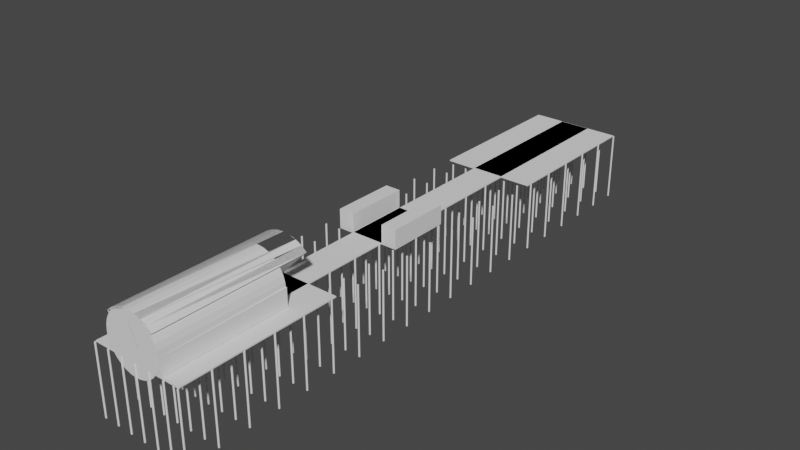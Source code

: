 # Source: pier_0009.blend  (saved by Blender 2.81.16; exported with 4.5.12 LTS)
import bpy
from mathutils import Matrix  # noqa: F401  (used for matrix-valued properties, if any)

bpy.ops.wm.read_factory_settings(use_empty=True)
scene = bpy.context.scene
scene.name = 'Scene'

# ---- collections
col_collection = bpy.data.collections.new('Collection'); scene.collection.children.link(col_collection)

# ---- world
world_world = bpy.data.worlds.new('World'); scene.world = world_world
world_world.use_nodes = True; world_world.node_tree.nodes.clear()
_N = world_world.node_tree.nodes; _L = world_world.node_tree.links
n0 = _N.new('ShaderNodeOutputWorld'); n0.name = 'World Output'; n0.location = (300, 300)
n1 = _N.new('ShaderNodeBackground'); n1.name = 'Background'; n1.location = (10, 300)
n1.inputs[0].default_value = (0.05088, 0.05088, 0.05088, 1.0)
_L.new(n1.outputs[0], n0.inputs[0])
n0.is_active_output = True
world_world.color = (0.05088, 0.05088, 0.05088)
world_world.use_sun_shadow = False
world_world.sun_shadow_jitter_overblur = 0.0

# ---- meshes
me_cube_003 = bpy.data.meshes.new('Cube.003')
me_cube_003.from_pydata([(0.0, 71.46, 0.0), (0.0, 71.46, 2.0), (0.0, 98.12, 0.0), (0.0, 98.12, 2.0), (30.38, 71.46, 0.0), (30.38, 71.46, 2.0), (30.38, 98.12, 0.0), (30.38, 98.12, 2.0), (9.981, 0.0, 0.0), (9.981, 0.0, 2.0), (9.981, 98.07, 0.0), (9.981, 98.07, 2.0), (20.32, 0.0, 0.0), (20.32, 0.0, 2.0), (20.32, 98.07, 0.0), (20.32, 98.07, 2.0), (0.0, 0.0, 0.0), (0.0, 0.0, 2.0), (0.0, 26.67, 0.0), (0.0, 26.67, 2.0), (30.38, 0.0, 0.0), (30.38, 0.0, 2.0), (30.38, 26.67, 0.0), (30.38, 26.67, 2.0), (4.823, 41.73, 0.0), (4.823, 41.73, 2.0), (4.823, 52.23, 0.0), (4.823, 52.23, 2.0), (25.5, 41.73, 0.0), (25.5, 41.73, 2.0), (25.5, 52.23, 0.0), (25.5, 52.23, 2.0)], [], [(0, 1, 3, 2), (2, 3, 7, 6), (6, 7, 5, 4), (4, 5, 1, 0), (2, 6, 4, 0), (7, 3, 1, 5), (8, 9, 11, 10), (10, 11, 15, 14), (14, 15, 13, 12), (12, 13, 9, 8), (10, 14, 12, 8), (15, 11, 9, 13), (16, 17, 19, 18), (18, 19, 23, 22), (22, 23, 21, 20), (20, 21, 17, 16), (18, 22, 20, 16), (23, 19, 17, 21), (24, 25, 27, 26), (26, 27, 31, 30), (30, 31, 29, 28), (28, 29, 25, 24), (26, 30, 28, 24), (31, 27, 25, 29)])
_uv = me_cube_003.uv_layers.new(name='UVMap')
_uv.uv.foreach_set('vector', [0.375, 0.0, 0.625, 0.0, 0.625, 0.25, 0.375, 0.25, 0.375, 0.25, 0.625, 0.25, 0.625, 0.5, 0.375, 0.5, 0.375, 0.5, 0.625, 0.5, 0.625, 0.75, 0.375, 0.75, 0.375, 0.75, 0.625, 0.75, 0.625, 1.0, 0.375, 1.0, 0.125, 0.5, 0.375, 0.5, 0.375, 0.75, 0.125, 0.75, 0.625, 0.5, 0.875, 0.5, 0.875, 0.75, 0.625, 0.75, 0.375, 0.0, 0.625, 0.0, 0.625, 0.25, 0.375, 0.25, 0.375, 0.25, 0.625, 0.25, 0.625, 0.5, 0.375, 0.5, 0.375, 0.5, 0.625, 0.5, 0.625, 0.75, 0.375, 0.75, 0.375, 0.75, 0.625, 0.75, 0.625, 1.0, 0.375, 1.0, 0.125, 0.5, 0.375, 0.5, 0.375, 0.75, 0.125, 0.75, 0.625, 0.5, 0.875, 0.5, 0.875, 0.75, 0.625, 0.75, 0.375, 0.0, 0.625, 0.0, 0.625, 0.25, 0.375, 0.25, 0.375, 0.25, 0.625, 0.25, 0.625, 0.5, 0.375, 0.5, 0.375, 0.5, 0.625, 0.5, 0.625, 0.75, 0.375, 0.75, 0.375, 0.75, 0.625, 0.75, 0.625, 1.0, 0.375, 1.0, 0.125, 0.5, 0.375, 0.5, 0.375, 0.75, 0.125, 0.75, 0.625, 0.5, 0.875, 0.5, 0.875, 0.75, 0.625, 0.75, 0.375, 0.0, 0.625, 0.0, 0.625, 0.25, 0.375, 0.25, 0.375, 0.25, 0.625, 0.25, 0.625, 0.5, 0.375, 0.5, 0.375, 0.5, 0.625, 0.5, 0.625, 0.75, 0.375, 0.75, 0.375, 0.75, 0.625, 0.75, 0.625, 1.0, 0.375, 1.0, 0.125, 0.5, 0.375, 0.5, 0.375, 0.75, 0.125, 0.75, 0.625, 0.5, 0.875, 0.5, 0.875, 0.75, 0.625, 0.75])
me_cube_003.use_remesh_fix_poles = True
me_cube_003.use_remesh_preserve_attributes = False
me_cube_003.use_mirror_vertex_groups = False
me_cube_003.update()
me_cube_005 = bpy.data.meshes.new('Cube.005')
me_cube_005.from_pydata([(-9.953, 0.1091, -1.812), (-10.0, 0.0, 0.0), (-9.953, 21.65, -1.812), (-9.953, 21.65, 0.1884), (10.35, 0.1091, -1.812), (10.0, 0.0, 0.0), (10.35, 21.65, -1.812), (10.35, 21.65, 0.1884)], [], [(0, 1, 3, 2), (2, 3, 7, 6), (6, 7, 5, 4), (4, 5, 1, 0), (2, 6, 4, 0), (7, 3, 1, 5)])
_uv = me_cube_005.uv_layers.new(name='UVMap')
_uv.uv.foreach_set('vector', [0.375, 0.0, 0.625, 0.0, 0.625, 0.25, 0.375, 0.25, 0.375, 0.25, 0.625, 0.25, 0.625, 0.5, 0.375, 0.5, 0.375, 0.5, 0.625, 0.5, 0.625, 0.75, 0.375, 0.75, 0.375, 0.75, 0.625, 0.75, 0.625, 1.0, 0.375, 1.0, 0.125, 0.5, 0.375, 0.5, 0.375, 0.75, 0.125, 0.75, 0.625, 0.5, 0.875, 0.5, 0.875, 0.75, 0.625, 0.75])
me_cube_005.use_remesh_fix_poles = True
me_cube_005.use_remesh_preserve_attributes = False
me_cube_005.use_mirror_vertex_groups = False
me_cube_005.update()
me_cylinder_003 = bpy.data.meshes.new('Cylinder.003')
me_cylinder_003.from_pydata([(0.0, 1.0, 0.0), (0.0, 1.0, 2.0), (0.1951, 0.9808, 0.0), (0.1951, 0.9808, 2.0), (0.3827, 0.9239, 0.0), (0.3827, 0.9239, 2.0), (0.5556, 0.8315, 0.0), (0.5556, 0.8315, 2.0), (0.7071, 0.7071, 0.0), (0.7071, 0.7071, 2.0), (0.8315, 0.5556, 0.0), (0.8315, 0.5556, 2.0), (0.9239, 0.3827, 0.0), (0.9239, 0.3827, 2.0), (0.9808, 0.1951, 0.0), (0.9808, 0.1951, 2.0), (1.0, 7.55e-08, 0.0), (1.0, 7.55e-08, 2.0), (0.9808, -0.1951, 0.0), (0.9808, -0.1951, 2.0), (0.9239, -0.3827, 0.0), (0.9239, -0.3827, 2.0), (0.8315, -0.5556, 0.0), (0.8315, -0.5556, 2.0), (0.7071, -0.7071, 0.0), (0.7071, -0.7071, 2.0), (0.5556, -0.8315, 0.0), (0.5556, -0.8315, 2.0), (0.3827, -0.9239, 0.0), (0.3827, -0.9239, 2.0), (0.1951, -0.9808, 0.0), (0.1951, -0.9808, 2.0), (-3.258e-07, -1.0, 0.0), (-3.258e-07, -1.0, 2.0), (-0.1951, -0.9808, 0.0), (-0.1951, -0.9808, 2.0), (-0.3827, -0.9239, 0.0), (-0.3827, -0.9239, 2.0), (-0.5556, -0.8315, 0.0), (-0.5556, -0.8315, 2.0), (-0.7071, -0.7071, 0.0), (-0.7071, -0.7071, 2.0), (-0.8315, -0.5556, 0.0), (-0.8315, -0.5556, 2.0), (-0.9239, -0.3827, 0.0), (-0.9239, -0.3827, 2.0), (-0.9808, -0.1951, 0.0), (-0.9808, -0.1951, 2.0), (-1.0, 9.656e-07, 0.0), (-1.0, 9.656e-07, 2.0), (-0.9808, 0.1951, 0.0), (-0.9808, 0.1951, 2.0), (-0.9239, 0.3827, 0.0), (-0.9239, 0.3827, 2.0), (-0.8315, 0.5556, 0.0), (-0.8315, 0.5556, 2.0), (-0.7071, 0.7071, 0.0), (-0.7071, 0.7071, 2.0), (-0.5556, 0.8315, 0.0), (-0.5556, 0.8315, 2.0), (-0.3827, 0.9239, 0.0), (-0.3827, 0.9239, 2.0), (-0.1951, 0.9808, 0.0), (-0.1951, 0.9808, 2.0)], [], [(0, 1, 3, 2), (2, 3, 5, 4), (4, 5, 7, 6), (6, 7, 9, 8), (8, 9, 11, 10), (10, 11, 13, 12), (12, 13, 15, 14), (14, 15, 17, 16), (16, 17, 19, 18), (18, 19, 21, 20), (20, 21, 23, 22), (22, 23, 25, 24), (24, 25, 27, 26), (26, 27, 29, 28), (28, 29, 31, 30), (30, 31, 33, 32), (32, 33, 35, 34), (34, 35, 37, 36), (36, 37, 39, 38), (38, 39, 41, 40), (40, 41, 43, 42), (42, 43, 45, 44), (44, 45, 47, 46), (46, 47, 49, 48), (48, 49, 51, 50), (50, 51, 53, 52), (52, 53, 55, 54), (54, 55, 57, 56), (56, 57, 59, 58), (58, 59, 61, 60), (3, 1, 63, 61, 59, 57, 55, 53, 51, 49, 47, 45, 43, 41, 39, 37, 35, 33, 31, 29, 27, 25, 23, 21, 19, 17, 15, 13, 11, 9, 7, 5), (60, 61, 63, 62), (62, 63, 1, 0), (0, 2, 4, 6, 8, 10, 12, 14, 16, 18, 20, 22, 24, 26, 28, 30, 32, 34, 36, 38, 40, 42, 44, 46, 48, 50, 52, 54, 56, 58, 60, 62)])
_uv = me_cylinder_003.uv_layers.new(name='UVMap')
_uv.uv.foreach_set('vector', [1.0, 0.5, 1.0, 1.0, 0.9688, 1.0, 0.9688, 0.5, 0.9688, 0.5, 0.9688, 1.0, 0.9375, 1.0, 0.9375, 0.5, 0.9375, 0.5, 0.9375, 1.0, 0.9062, 1.0, 0.9062, 0.5, 0.9062, 0.5, 0.9062, 1.0, 0.875, 1.0, 0.875, 0.5, 0.875, 0.5, 0.875, 1.0, 0.8438, 1.0, 0.8438, 0.5, 0.8438, 0.5, 0.8438, 1.0, 0.8125, 1.0, 0.8125, 0.5, 0.8125, 0.5, 0.8125, 1.0, 0.7812, 1.0, 0.7812, 0.5, 0.7812, 0.5, 0.7812, 1.0, 0.75, 1.0, 0.75, 0.5, 0.75, 0.5, 0.75, 1.0, 0.7188, 1.0, 0.7188, 0.5, 0.7188, 0.5, 0.7188, 1.0, 0.6875, 1.0, 0.6875, 0.5, 0.6875, 0.5, 0.6875, 1.0, 0.6562, 1.0, 0.6562, 0.5, 0.6562, 0.5, 0.6562, 1.0, 0.625, 1.0, 0.625, 0.5, 0.625, 0.5, 0.625, 1.0, 0.5938, 1.0, 0.5938, 0.5, 0.5938, 0.5, 0.5938, 1.0, 0.5625, 1.0, 0.5625, 0.5, 0.5625, 0.5, 0.5625, 1.0, 0.5312, 1.0, 0.5312, 0.5, 0.5312, 0.5, 0.5312, 1.0, 0.5, 1.0, 0.5, 0.5, 0.5, 0.5, 0.5, 1.0, 0.4688, 1.0, 0.4688, 0.5, 0.4688, 0.5, 0.4688, 1.0, 0.4375, 1.0, 0.4375, 0.5, 0.4375, 0.5, 0.4375, 1.0, 0.4062, 1.0, 0.4062, 0.5, 0.4062, 0.5, 0.4062, 1.0, 0.375, 1.0, 0.375, 0.5, 0.375, 0.5, 0.375, 1.0, 0.3438, 1.0, 0.3438, 0.5, 0.3438, 0.5, 0.3438, 1.0, 0.3125, 1.0, 0.3125, 0.5, 0.3125, 0.5, 0.3125, 1.0, 0.2812, 1.0, 0.2812, 0.5, 0.2812, 0.5, 0.2812, 1.0, 0.25, 1.0, 0.25, 0.5, 0.25, 0.5, 0.25, 1.0, 0.2188, 1.0, 0.2188, 0.5, 0.2188, 0.5, 0.2188, 1.0, 0.1875, 1.0, 0.1875, 0.5, 0.1875, 0.5, 0.1875, 1.0, 0.1562, 1.0, 0.1562, 0.5, 0.1562, 0.5, 0.1562, 1.0, 0.125, 1.0, 0.125, 0.5, 0.125, 0.5, 0.125, 1.0, 0.09375, 1.0, 0.09375, 0.5, 0.09375, 0.5, 0.09375, 1.0, 0.0625, 1.0, 0.0625, 0.5, 0.2968, 0.4854, 0.25, 0.49, 0.2032, 0.4854, 0.1582, 0.4717, 0.1167, 0.4496, 0.08029, 0.4197, 0.05045, 0.3833, 0.02827, 0.3418, 0.01461, 0.2968, 0.01, 0.25, 0.01461, 0.2032, 0.02827, 0.1582, 0.05045, 0.1167, 0.08029, 0.08029, 0.1167, 0.05045, 0.1582, 0.02827, 0.2032, 0.01461, 0.25, 0.01, 0.2968, 0.01461, 0.3418, 0.02827, 0.3833, 0.05045, 0.4197, 0.08029, 0.4496, 0.1167, 0.4717, 0.1582, 0.4854, 0.2032, 0.49, 0.25, 0.4854, 0.2968, 0.4717, 0.3418, 0.4496, 0.3833, 0.4197, 0.4197, 0.3833, 0.4496, 0.3418, 0.4717, 0.0625, 0.5, 0.0625, 1.0, 0.03125, 1.0, 0.03125, 0.5, 0.03125, 0.5, 0.03125, 1.0, 0.0, 1.0, 0.0, 0.5, 0.75, 0.49, 0.7968, 0.4854, 0.8418, 0.4717, 0.8833, 0.4496, 0.9197, 0.4197, 0.9496, 0.3833, 0.9717, 0.3418, 0.9854, 0.2968, 0.99, 0.25, 0.9854, 0.2032, 0.9717, 0.1582, 0.9496, 0.1167, 0.9197, 0.08029, 0.8833, 0.05045, 0.8418, 0.02827, 0.7968, 0.01461, 0.75, 0.01, 0.7032, 0.01461, 0.6582, 0.02827, 0.6167, 0.05045, 0.5803, 0.08029, 0.5504, 0.1167, 0.5283, 0.1582, 0.5146, 0.2032, 0.51, 0.25, 0.5146, 0.2968, 0.5283, 0.3418, 0.5504, 0.3833, 0.5803, 0.4197, 0.6167, 0.4496, 0.6582, 0.4717, 0.7032, 0.4854])
me_cylinder_003.use_remesh_fix_poles = True
me_cylinder_003.use_remesh_preserve_attributes = False
me_cylinder_003.use_mirror_vertex_groups = False
me_cylinder_003.update()
me_cube_006 = bpy.data.meshes.new('Cube.006')
me_cube_006.from_pydata([(-10.15, 0.0, 0.0), (-10.15, 0.0, 2.0), (-10.15, 10.94, 0.0), (-10.15, 10.94, 2.0), (-4.789, 0.0, 0.0), (-4.789, 0.0, 2.0), (-4.789, 10.94, 0.0), (-4.789, 10.94, 2.0)], [], [(0, 1, 3, 2), (2, 3, 7, 6), (6, 7, 5, 4), (4, 5, 1, 0), (2, 6, 4, 0), (7, 3, 1, 5)])
_uv = me_cube_006.uv_layers.new(name='UVMap')
_uv.uv.foreach_set('vector', [0.375, 0.0, 0.625, 0.0, 0.625, 0.25, 0.375, 0.25, 0.375, 0.25, 0.625, 0.25, 0.625, 0.5, 0.375, 0.5, 0.375, 0.5, 0.625, 0.5, 0.625, 0.75, 0.375, 0.75, 0.375, 0.75, 0.625, 0.75, 0.625, 1.0, 0.375, 1.0, 0.125, 0.5, 0.375, 0.5, 0.375, 0.75, 0.125, 0.75, 0.625, 0.5, 0.875, 0.5, 0.875, 0.75, 0.625, 0.75])
me_cube_006.use_remesh_fix_poles = True
me_cube_006.use_remesh_preserve_attributes = False
me_cube_006.use_mirror_vertex_groups = False
me_cube_006.update()
me_cube_007 = bpy.data.meshes.new('Cube.007')
me_cube_007.from_pydata([(-5.363, 0.0, 0.0), (-5.363, 0.0, 2.0), (-5.363, 10.94, 0.0), (-5.363, 10.94, 2.0), (0.0, 0.0, 0.0), (0.0, 0.0, 2.0), (0.0, 10.94, 0.0), (0.0, 10.94, 2.0)], [], [(0, 1, 3, 2), (2, 3, 7, 6), (6, 7, 5, 4), (4, 5, 1, 0), (2, 6, 4, 0), (7, 3, 1, 5)])
_uv = me_cube_007.uv_layers.new(name='UVMap')
_uv.uv.foreach_set('vector', [0.375, 0.0, 0.625, 0.0, 0.625, 0.25, 0.375, 0.25, 0.375, 0.25, 0.625, 0.25, 0.625, 0.5, 0.375, 0.5, 0.375, 0.5, 0.625, 0.5, 0.625, 0.75, 0.375, 0.75, 0.375, 0.75, 0.625, 0.75, 0.625, 1.0, 0.375, 1.0, 0.125, 0.5, 0.375, 0.5, 0.375, 0.75, 0.125, 0.75, 0.625, 0.5, 0.875, 0.5, 0.875, 0.75, 0.625, 0.75])
me_cube_007.use_remesh_fix_poles = True
me_cube_007.use_remesh_preserve_attributes = False
me_cube_007.use_mirror_vertex_groups = False
me_cube_007.update()
me_cylinder_004 = bpy.data.meshes.new('Cylinder.004')
me_cylinder_004.from_pydata([(0.0, 1.0, -4.35), (0.0, 1.0, 0.0), (0.1951, 0.9808, -4.35), (0.1951, 0.9808, 0.0), (0.3827, 0.9239, -4.35), (0.3827, 0.9239, 0.0), (0.5556, 0.8315, -4.35), (0.5556, 0.8315, 0.0), (0.7071, 0.7071, -4.35), (0.7071, 0.7071, 0.0), (0.8315, 0.5556, -4.35), (0.8315, 0.5556, 0.0), (0.9239, 0.3827, -4.35), (0.9239, 0.3827, 0.0), (0.9808, 0.1951, -4.35), (0.9808, 0.1951, 0.0), (1.0, 9.265e-07, -4.35), (1.0, 1.029e-06, 0.0), (0.9808, -0.1951, -4.35), (0.9808, -0.1951, 0.0), (0.9239, -0.3827, -4.35), (0.9239, -0.3827, 0.0), (0.8315, -0.5556, -4.35), (0.8315, -0.5556, 0.0), (0.7071, -0.7071, -4.35), (0.7071, -0.7071, 0.0), (0.5556, -0.8315, -4.35), (0.5556, -0.8315, 0.0), (0.3827, -0.9239, -4.35), (0.3827, -0.9239, 0.0), (0.1951, -0.9808, -4.35), (0.1951, -0.9808, 0.0), (-3.258e-07, -1.0, -4.35), (-3.258e-07, -1.0, 0.0), (-0.1951, -0.9808, -4.35), (-0.1951, -0.9808, 0.0), (-0.3827, -0.9239, -4.35), (-0.3827, -0.9239, 0.0), (-0.5556, -0.8315, -4.35), (-0.5556, -0.8315, 0.0), (-0.7071, -0.7071, -4.35), (-0.7071, -0.7071, 0.0), (-0.8315, -0.5556, -4.35), (-0.8315, -0.5556, 0.0), (-0.9239, -0.3827, -4.35), (-0.9239, -0.3827, 0.0), (-0.9808, -0.1951, -4.35), (-0.9808, -0.1951, 0.0), (-1.0, 1.817e-06, -4.35), (-1.0, 1.919e-06, 0.0), (-0.9808, 0.1951, -4.35), (-0.9808, 0.1951, 0.0), (-0.9239, 0.3827, -4.35), (-0.9239, 0.3827, 0.0), (-0.8315, 0.5556, -4.35), (-0.8315, 0.5556, 0.0), (-0.7071, 0.7071, -4.35), (-0.7071, 0.7071, 0.0), (-0.5556, 0.8315, -4.35), (-0.5556, 0.8315, 0.0), (-0.3827, 0.9239, -4.35), (-0.3827, 0.9239, 0.0), (-0.1951, 0.9808, -4.35), (-0.1951, 0.9808, 0.0)], [], [(0, 1, 3, 2), (2, 3, 5, 4), (4, 5, 7, 6), (6, 7, 9, 8), (8, 9, 11, 10), (10, 11, 13, 12), (12, 13, 15, 14), (14, 15, 17, 16), (16, 17, 19, 18), (18, 19, 21, 20), (20, 21, 23, 22), (22, 23, 25, 24), (24, 25, 27, 26), (26, 27, 29, 28), (28, 29, 31, 30), (30, 31, 33, 32), (32, 33, 35, 34), (34, 35, 37, 36), (36, 37, 39, 38), (38, 39, 41, 40), (40, 41, 43, 42), (42, 43, 45, 44), (44, 45, 47, 46), (46, 47, 49, 48), (48, 49, 51, 50), (50, 51, 53, 52), (52, 53, 55, 54), (54, 55, 57, 56), (56, 57, 59, 58), (58, 59, 61, 60), (3, 1, 63, 61, 59, 57, 55, 53, 51, 49, 47, 45, 43, 41, 39, 37, 35, 33, 31, 29, 27, 25, 23, 21, 19, 17, 15, 13, 11, 9, 7, 5), (60, 61, 63, 62), (62, 63, 1, 0), (0, 2, 4, 6, 8, 10, 12, 14, 16, 18, 20, 22, 24, 26, 28, 30, 32, 34, 36, 38, 40, 42, 44, 46, 48, 50, 52, 54, 56, 58, 60, 62)])
_uv = me_cylinder_004.uv_layers.new(name='UVMap')
_uv.uv.foreach_set('vector', [1.0, 0.5, 1.0, 1.0, 0.9688, 1.0, 0.9688, 0.5, 0.9688, 0.5, 0.9688, 1.0, 0.9375, 1.0, 0.9375, 0.5, 0.9375, 0.5, 0.9375, 1.0, 0.9062, 1.0, 0.9062, 0.5, 0.9062, 0.5, 0.9062, 1.0, 0.875, 1.0, 0.875, 0.5, 0.875, 0.5, 0.875, 1.0, 0.8438, 1.0, 0.8438, 0.5, 0.8438, 0.5, 0.8438, 1.0, 0.8125, 1.0, 0.8125, 0.5, 0.8125, 0.5, 0.8125, 1.0, 0.7812, 1.0, 0.7812, 0.5, 0.7812, 0.5, 0.7812, 1.0, 0.75, 1.0, 0.75, 0.5, 0.75, 0.5, 0.75, 1.0, 0.7188, 1.0, 0.7188, 0.5, 0.7188, 0.5, 0.7188, 1.0, 0.6875, 1.0, 0.6875, 0.5, 0.6875, 0.5, 0.6875, 1.0, 0.6562, 1.0, 0.6562, 0.5, 0.6562, 0.5, 0.6562, 1.0, 0.625, 1.0, 0.625, 0.5, 0.625, 0.5, 0.625, 1.0, 0.5938, 1.0, 0.5938, 0.5, 0.5938, 0.5, 0.5938, 1.0, 0.5625, 1.0, 0.5625, 0.5, 0.5625, 0.5, 0.5625, 1.0, 0.5312, 1.0, 0.5312, 0.5, 0.5312, 0.5, 0.5312, 1.0, 0.5, 1.0, 0.5, 0.5, 0.5, 0.5, 0.5, 1.0, 0.4688, 1.0, 0.4688, 0.5, 0.4688, 0.5, 0.4688, 1.0, 0.4375, 1.0, 0.4375, 0.5, 0.4375, 0.5, 0.4375, 1.0, 0.4062, 1.0, 0.4062, 0.5, 0.4062, 0.5, 0.4062, 1.0, 0.375, 1.0, 0.375, 0.5, 0.375, 0.5, 0.375, 1.0, 0.3438, 1.0, 0.3438, 0.5, 0.3438, 0.5, 0.3438, 1.0, 0.3125, 1.0, 0.3125, 0.5, 0.3125, 0.5, 0.3125, 1.0, 0.2812, 1.0, 0.2812, 0.5, 0.2812, 0.5, 0.2812, 1.0, 0.25, 1.0, 0.25, 0.5, 0.25, 0.5, 0.25, 1.0, 0.2188, 1.0, 0.2188, 0.5, 0.2188, 0.5, 0.2188, 1.0, 0.1875, 1.0, 0.1875, 0.5, 0.1875, 0.5, 0.1875, 1.0, 0.1562, 1.0, 0.1562, 0.5, 0.1562, 0.5, 0.1562, 1.0, 0.125, 1.0, 0.125, 0.5, 0.125, 0.5, 0.125, 1.0, 0.09375, 1.0, 0.09375, 0.5, 0.09375, 0.5, 0.09375, 1.0, 0.0625, 1.0, 0.0625, 0.5, 0.2968, 0.4854, 0.25, 0.49, 0.2032, 0.4854, 0.1582, 0.4717, 0.1167, 0.4496, 0.08029, 0.4197, 0.05045, 0.3833, 0.02827, 0.3418, 0.01461, 0.2968, 0.01, 0.25, 0.01461, 0.2032, 0.02827, 0.1582, 0.05045, 0.1167, 0.08029, 0.08029, 0.1167, 0.05045, 0.1582, 0.02827, 0.2032, 0.01461, 0.25, 0.01, 0.2968, 0.01461, 0.3418, 0.02827, 0.3833, 0.05045, 0.4197, 0.08029, 0.4496, 0.1167, 0.4717, 0.1582, 0.4854, 0.2032, 0.49, 0.25, 0.4854, 0.2968, 0.4717, 0.3418, 0.4496, 0.3833, 0.4197, 0.4197, 0.3833, 0.4496, 0.3418, 0.4717, 0.0625, 0.5, 0.0625, 1.0, 0.03125, 1.0, 0.03125, 0.5, 0.03125, 0.5, 0.03125, 1.0, 0.0, 1.0, 0.0, 0.5, 0.75, 0.49, 0.7968, 0.4854, 0.8418, 0.4717, 0.8833, 0.4496, 0.9197, 0.4197, 0.9496, 0.3833, 0.9717, 0.3418, 0.9854, 0.2968, 0.99, 0.25, 0.9854, 0.2032, 0.9717, 0.1582, 0.9496, 0.1167, 0.9197, 0.08029, 0.8833, 0.05045, 0.8418, 0.02827, 0.7968, 0.01461, 0.75, 0.01, 0.7032, 0.01461, 0.6582, 0.02827, 0.6167, 0.05045, 0.5803, 0.08029, 0.5504, 0.1167, 0.5283, 0.1582, 0.5146, 0.2032, 0.51, 0.25, 0.5146, 0.2968, 0.5283, 0.3418, 0.5504, 0.3833, 0.5803, 0.4197, 0.6167, 0.4496, 0.6582, 0.4717, 0.7032, 0.4854])
me_cylinder_004.use_remesh_fix_poles = True
me_cylinder_004.use_remesh_preserve_attributes = False
me_cylinder_004.use_mirror_vertex_groups = False
me_cylinder_004.update()
me_cylinder_005 = bpy.data.meshes.new('Cylinder.005')
me_cylinder_005.from_pydata([(1.0, -5.96e-08, 4.371e-08), (1.085e-06, 1.0, -4.371e-08), (0.1951, 0.9808, -4.35), (0.1951, 0.9808, -3.434e-08), (0.3827, 0.9239, -4.35), (0.3827, 0.9239, -2.366e-08), (0.5556, 0.8315, -4.35), (0.5556, 0.8315, -1.206e-08), (0.7071, 0.7071, -4.35), (0.7071, 0.7071, 8.882e-14), (0.8315, 0.5556, 1.206e-08), (0.9239, 0.3827, -4.35), (0.9239, 0.3827, 2.366e-08), (1.0, -2.497e-07, -4.35), (1.0, -5.96e-08, 4.371e-08), (1.172e-06, 1.0, -4.35), (1.085e-06, 1.0, -4.371e-08), (0.1951, 0.9808, -4.35), (0.1951, 0.9808, -3.434e-08), (0.3827, 0.9239, -4.35), (0.3827, 0.9239, -2.366e-08), (0.5556, 0.8315, -4.35), (0.5556, 0.8315, -1.206e-08), (0.7071, 0.7071, -4.35), (0.7071, 0.7071, 8.882e-14), (0.8315, 0.5556, -4.35), (0.8315, 0.5556, 1.206e-08), (0.9239, 0.3827, -4.35), (0.9239, 0.3827, 2.366e-08), (0.9808, 0.1951, -4.35), (0.0, 1.0, -4.35), (0.0, 1.0, 0.0), (0.1951, 0.9808, -4.35), (0.3827, 0.9239, -4.35), (0.3827, 0.9239, 0.0), (0.5556, 0.8315, -4.35), (0.5556, 0.8315, 0.0), (0.7071, 0.7071, -4.35), (0.7071, 0.7071, 0.0), (0.8315, 0.5556, -4.35), (0.8315, 0.5556, 0.0), (0.9239, 0.3827, -4.35), (0.9239, 0.3827, 0.0), (0.9808, 0.1951, -4.35), (0.9808, 0.1951, 0.0), (1.0, 2.112e-07, -4.35), (1.0, 3.139e-07, 0.0), (0.2368, 0.9529, -4.35), (7.272e-07, 5.96e-07, -4.35), (0.00375, 0.9619, -4.35), (1.088e-06, 0.8207, -4.35), (1.162e-06, 0.9808, -4.35), (0.9808, 2.235e-07, -4.35), (0.01634, 0.8341, -4.35), (0.6845, 0.1659, -4.35), (0.3002, 0.8756, -4.35), (0.07495, 0.969, -4.35), (0.1759, 0.965, -4.35), (0.9304, 0.3168, -4.35), (0.9427, 0.1913, -4.35), (0.8692, 0.4646, -4.35), (0.8951, 0.4019, -4.35), (0.05013, 0.9665, -4.35), (0.1204, 0.9195, -4.35), (0.02876, 0.9808, -4.35), (0.7618, 0.6252, 5.971e-09), (0.8123, 0.5497, 1.147e-08), (0.6252, 0.7618, -5.971e-09), (7.749e-07, 0.3033, 0.0), (6.398e-07, 5.96e-07, 3.553e-15), (0.08794, 0.1072, -8.399e-10), (0.8207, 0.1793, 2.803e-08), (0.3033, 5.96e-07, 1.326e-08), (0.2655, 0.1246, 6.159e-09), (0.09849, 6.557e-07, 4.305e-09), (0.4751, 0.8621, -4.35), (0.7383, 0.6487, 3.916e-09), (0.7942, 0.5443, 1.092e-08), (0.9244, 0.1826, 3.242e-08), (0.5345, 0.4655, 7.152e-09), (0.6607, 0.7263, -2.867e-09), (0.1935, 0.3621, -7.367e-09), (0.2636, 0.1312, 5.787e-09), (0.2905, 0.04245, 3.368e-09), (0.3033, 5.96e-07, 1.326e-08), (0.9616, 2.235e-07, -4.35), (6.835e-07, 5.96e-07, -2.175), (0.3033, 5.96e-07, 1.326e-08)], [(17, 32), (17, 47), (15, 51), (13, 52), (15, 30), (23, 47), (19, 33), (58, 59), (27, 58), (41, 58), (27, 60), (23, 37), (15, 64), (30, 64), (25, 60), (22, 36), (20, 34), (16, 68), (24, 38), (13, 43), (14, 46), (16, 31), (69, 72), (14, 72), (46, 72), (55, 23), (63, 64), (50, 29), (4, 75), (66, 65), (9, 76), (31, 1), (0, 78), (9, 80), (82, 83), (74, 84), (83, 84), (0, 84), (46, 84), (0, 83), (46, 83)], [(2, 3, 4), (4, 5, 6), (6, 7, 8), (17, 18, 19), (19, 20, 21), (21, 22, 23), (45, 46, 87, 74, 69, 86, 48, 85, 52), (17, 16, 18), (21, 20, 22), (60, 39, 41), (37, 47, 32, 33, 75), (42, 29, 41), (19, 18, 20), (38, 65, 40), (40, 66, 44, 42), (44, 66, 77), (45, 44, 29), (29, 44, 45), (27, 26, 28), (45, 44, 46), (2, 1, 3), (6, 5, 7), (78, 79, 31, 68, 69, 74, 87, 46), (78, 46, 44), (75, 33, 35, 37), (4, 3, 5), (5, 3, 1, 67), (24, 76, 77, 66, 26, 65), (20, 18, 16, 67), (11, 10, 12)])
_uv = me_cylinder_005.uv_layers.new(name='UVMap')
_uv.uv.foreach_set('vector', [0.2188, 0.5, 0.2188, 1.0, 0.1875, 0.5, 0.1875, 0.5, 0.1875, 1.0, 0.1562, 0.5, 0.1562, 0.5, 0.1562, 1.0, 0.125, 0.5, 0.2188, 0.5, 0.2188, 1.0, 0.1875, 0.5, 0.1875, 0.5, 0.1875, 1.0, 0.1562, 0.5, 0.1562, 0.5, 0.1562, 1.0, 0.125, 0.5, 0.7351, 0.625, 0.7351, 0.69, 0.7455, 0.69, 0.7485, 0.69, 0.75, 0.69, 0.75, 0.6575, 0.75, 0.625, 0.7356, 0.625, 0.7353, 0.625, 0.2188, 0.5, 0.25, 1.0, 0.2188, 1.0, 0.1562, 0.5, 0.1875, 1.0, 0.1562, 1.0, 0.9586, 0.3615, 0.9496, 0.3833, 0.9717, 0.3418, 0.9197, 0.4197, 0.8066, 0.4789, 0.7968, 0.4854, 0.8418, 0.4717, 0.864, 0.4569, 0.8125, 1.0, 0.7812, 0.5, 0.8125, 0.5, 0.1875, 0.5, 0.2188, 1.0, 0.1875, 1.0, 0.4197, 0.4197, 0.4328, 0.4001, 0.4496, 0.3833, 0.4496, 0.3833, 0.4449, 0.3819, 0.4854, 0.2968, 0.4717, 0.3418, 0.4854, 0.2968, 0.4449, 0.3819, 0.4406, 0.3806, 0.75, 0.5, 0.7812, 1.0, 0.7812, 0.5, 0.7812, 0.5, 0.7812, 1.0, 0.75, 0.5, 0.0625, 0.5, 0.09375, 1.0, 0.0625, 1.0, 0.75, 0.5, 0.7812, 1.0, 0.75, 1.0, 0.2188, 0.5, 0.25, 1.0, 0.2188, 1.0, 0.1562, 0.5, 0.1875, 1.0, 0.1562, 1.0, 0.4718, 0.2938, 0.3783, 0.3617, 0.25, 0.49, 0.25, 0.3228, 0.25, 0.25, 0.2736, 0.25, 0.3228, 0.25, 0.49, 0.25, 0.4718, 0.2938, 0.49, 0.25, 0.4854, 0.2968, 0.864, 0.4569, 0.8418, 0.4717, 0.8833, 0.4496, 0.9197, 0.4197, 0.1875, 0.5, 0.2188, 1.0, 0.1875, 1.0, 0.02827, 0.3418, 0.01461, 0.2968, 0.01, 0.25, 0.06716, 0.4001, 0.08029, 0.4197, 0.0943, 0.4272, 0.1194, 0.4406, 0.1181, 0.4449, 0.1167, 0.4496, 0.09995, 0.4328, 0.02827, 0.3418, 0.01461, 0.2968, 0.01, 0.25, 0.06716, 0.4001, 0.0625, 0.5, 0.09375, 1.0, 0.0625, 1.0])
me_cylinder_005.use_remesh_fix_poles = True
me_cylinder_005.use_remesh_preserve_attributes = False
me_cylinder_005.use_mirror_vertex_groups = False
me_cylinder_005.update()

# ---- objects
ob_cube_002 = bpy.data.objects.new('Cube.002', me_cube_003)
ob_cube = bpy.data.objects.new('Cube', me_cube_005)
ob_cylinder = bpy.data.objects.new('Cylinder', me_cylinder_003)
ob_cube_001 = bpy.data.objects.new('Cube.001', me_cube_006)
ob_cube_003 = bpy.data.objects.new('Cube.003', me_cube_007)
ob_cylinder_001 = bpy.data.objects.new('Cylinder.001', me_cylinder_004)
ob_empty = bpy.data.objects.new('Empty', None)
ob_cylinder_002 = bpy.data.objects.new('Cylinder.002', me_cylinder_005)
ob_empty_001 = bpy.data.objects.new('Empty.001', None)

# ---- transforms, parenting, visibility, modifiers, constraints
ob_cube_002.location = (0.04144, 0.1091, 12.0)
ob_cube_002.scale = (0.533, 1.042, 0.1066)
ob_cube_002.lineart.crease_threshold = 0.0
ob_cube.location = (8.0, 0.0, 15.0)
ob_cube.scale = (0.5, 1.0, 1.5)
ob_cube.lineart.crease_threshold = 0.0
ob_cylinder.location = (0.0, 0.0, 0.0)
ob_cylinder.scale = (0.15, 0.15, 6.0)
ob_cylinder.lineart.crease_threshold = 0.0
_m = ob_cylinder.modifiers.new('Array', 'ARRAY')
_m.count = 7
_m.use_constant_offset = True
_m.constant_offset_displace = (6.0, 0.0, 0.0)
_m.relative_offset_displace = (6.0, 0.0, 0.0)
_m = ob_cylinder.modifiers.new('Array.001', 'ARRAY')
_m.count = 20
_m.use_constant_offset = True
_m.constant_offset_displace = (0.0, 12.0, 0.0)
_m.relative_offset_displace = (0.0, 12.0, 0.0)
ob_cube_001.location = (7.688, 43.59, 12.28)
ob_cube_001.scale = (0.5, 1.0, 1.5)
ob_cube_001.lineart.crease_threshold = 0.0
ob_cube_003.location = (13.64, 43.59, 12.28)
ob_cube_003.scale = (0.5, 1.0, 1.5)
ob_cube_003.lineart.crease_threshold = 0.0
ob_cylinder_001.location = (8.0, 0.0, 15.0)
ob_cylinder_001.rotation_euler = (1.571, -0.0, 0.0)
ob_cylinder_001.scale = (4.979, 4.979, 4.979)
ob_cylinder_001.lineart.crease_threshold = 0.0
ob_empty.location = (8.0, 0.0, 15.0)
ob_empty.lineart.crease_threshold = 0.0
ob_cylinder_002.location = (8.0, -1.903e-13, 13.94)
ob_cylinder_002.rotation_euler = (1.571, -0.7854, 0.0)
ob_cylinder_002.scale = (6.088, 6.088, 6.088)
ob_cylinder_002.lineart.crease_threshold = 0.0
ob_empty_001.location = (8.0, -2.558e-13, 13.94)
ob_empty_001.lineart.crease_threshold = 0.0

# ---- collection membership
col_collection.objects.link(ob_cube_002)
col_collection.objects.link(ob_cube)
col_collection.objects.link(ob_cylinder)
col_collection.objects.link(ob_cube_001)
col_collection.objects.link(ob_cube_003)
col_collection.objects.link(ob_cylinder_001)
col_collection.objects.link(ob_empty)
col_collection.objects.link(ob_cylinder_002)
col_collection.objects.link(ob_empty_001)

# ---- scene / render settings (as saved in the file)
scene.frame_start = 1; scene.frame_end = 250; scene.frame_set(1)
scene.render.engine = 'BLENDER_EEVEE_NEXT'
scene.cycles.use_denoising = False
scene.cycles.samples = 128
scene.cycles.sampling_pattern = 'TABULATED_SOBOL'
scene.cycles.use_adaptive_sampling = False
scene.cycles.use_light_tree = False
scene.view_settings.view_transform = 'Filmic'
bpy.context.view_layer.update()

# ---- added for rendering (the .blend has no active camera and no usable light): camera, sun
cam_auto = bpy.data.cameras.new('AutoCamera')
cam_auto.lens = 50.0
cam_auto.sensor_width = 36.0
cam_auto.clip_end = 1731.37
ob_auto_camera = bpy.data.objects.new('AutoCamera', cam_auto)
scene.collection.objects.link(ob_auto_camera)
ob_auto_camera.location = (106.754, -67.085, 90.2006)
ob_auto_camera.rotation_euler = (1.09748, -7.21219e-08, 0.694738)
scene.camera = ob_auto_camera
light_auto_sun = bpy.data.lights.new('AutoSun', 'SUN')
light_auto_sun.energy = 3.0
light_auto_sun.angle = 0.0523599
ob_auto_sun = bpy.data.objects.new('AutoSun', light_auto_sun)
scene.collection.objects.link(ob_auto_sun)
ob_auto_sun.rotation_euler = (0.872665, 0.174533, 0.523599)
bpy.context.view_layer.update()
